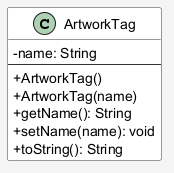

The diagram above was rendered by PlantUML. Its source (embedded in the PNG):
@startuml ArtworkTag_Class_Diagram
skinparam backgroundColor #F5F5F5
skinparam classBackgroundColor #FFFFFF
skinparam classBorderColor #333333
skinparam classArrowColor #333333
skinparam classAttributeIconSize 0

class ArtworkTag {
    - name: String
    ---
    + ArtworkTag()
    + ArtworkTag(name)
    + getName(): String
    + setName(name): void
    + toString(): String
}

@enduml